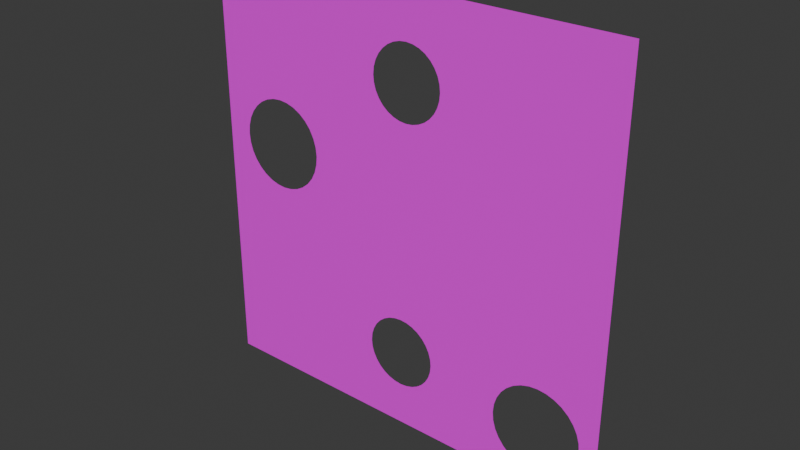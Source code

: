 # Source: model.blend  (saved by Blender 5.1.29; exported with 4.5.12 LTS)
import bpy
from mathutils import Matrix  # noqa: F401  (used for matrix-valued properties, if any)

bpy.ops.wm.read_factory_settings(use_empty=True)
scene = bpy.context.scene
scene.name = 'Scene'

# ---- collections
col_collection = bpy.data.collections.new('Collection'); scene.collection.children.link(col_collection)

# ---- images (referenced by path relative to the original .blend; pixels are not part of the script)
import os
ASSET_DIR = os.environ.get("B2B_ASSET_DIR", "")  # directory of the original .blend (textures are referenced by path, not embedded)
HERE = os.path.dirname(os.path.abspath(__file__))  # packed textures are extracted next to this script under _unpacked/

def load_image(name, relpath, width, height, colorspace="sRGB"):
    """Load a texture the original file referenced (path relative to the .blend, or extracted next to this script)."""
    p = next((c for c in (os.path.join(HERE, relpath), os.path.join(ASSET_DIR, relpath)) if relpath and os.path.exists(c)), "")
    if p:
        img = bpy.data.images.load(p, check_existing=True)
        img.name = name
    else:  # same state as the original file: an image datablock whose file is absent (Cycles renders it pink)
        img = bpy.data.images.new(name, width, height)
        img.source = "FILE"
        img.filepath = "//" + (relpath or name)
    img.colorspace_settings.name = colorspace
    return img
img_task04_v1_png_001 = load_image('Task04_v1.png.001', 'Task04_v1.png', 1024, 1024, 'sRGB')

# ---- materials (node trees are filled in below, after node groups)
mat_material_002 = bpy.data.materials.new('Material.002')
mat_material_002.use_backface_culling_lightprobe_volume = False

# ---- material node trees
mat_material_002.use_nodes = True; mat_material_002.node_tree.nodes.clear()
_N = mat_material_002.node_tree.nodes; _L = mat_material_002.node_tree.links
n0 = _N.new('ShaderNodeBsdfPrincipled'); n0.name = 'Principled BSDF'; n0.location = (10, 300)
n1 = _N.new('ShaderNodeOutputMaterial'); n1.name = 'Material Output'; n1.location = (300, 300)
n2 = _N.new('ShaderNodeTexImage'); n2.name = 'Image Texture'; n2.location = (-280, 280)
n2.image = img_task04_v1_png_001
_L.new(n0.outputs[0], n1.inputs[0])
_L.new(n2.outputs[0], n0.inputs[0])
n1.is_active_output = True

# ---- world
world_world = bpy.data.worlds.new('World'); scene.world = world_world
world_world.use_nodes = True; world_world.node_tree.nodes.clear()
_N = world_world.node_tree.nodes; _L = world_world.node_tree.links
n0 = _N.new('ShaderNodeOutputWorld'); n0.name = 'World Output'; n0.location = (300, 300)
n1 = _N.new('ShaderNodeBackground'); n1.name = 'Background'; n1.location = (10, 300)
n1.inputs[0].default_value = (0.05088, 0.05088, 0.05088, 1.0)
_L.new(n1.outputs[0], n0.inputs[0])
n0.is_active_output = True
world_world.color = (0.05088, 0.05088, 0.05088)
world_world.sun_shadow_jitter_overblur = 0.0

# ---- meshes
me_cube_001 = bpy.data.meshes.new('Cube.001')
me_cube_001.from_pydata([(-0.3048, -0.3048, 0.3048), (0.3048, -0.3048, 0.3048), (-0.3048, -0.3048, -0.3048), (0.3048, -0.3048, -0.3048), (-0.04198, -0.3048, 0.1901), (-0.041, -0.3048, 0.1801), (-0.041, -0.3048, 0.2), (-0.03339, -0.3048, 0.1617), (-0.0381, -0.3048, 0.2096), (-0.0381, -0.3048, 0.1706), (-0.03339, -0.3048, 0.2184), (-0.01932, -0.3048, 0.1477), (-0.02705, -0.3048, 0.2261), (-0.0009324, -0.3048, 0.2401), (-0.0009324, -0.3048, 0.1401), (-0.0105, -0.3048, 0.2372), (-0.0105, -0.3048, 0.143), (-0.01932, -0.3048, 0.2325), (-0.02705, -0.3048, 0.154), (0.01897, -0.3048, 0.1401), (0.01897, -0.3048, 0.2401), (0.03735, -0.3048, 0.1477), (0.03735, -0.3048, 0.2325), (0.02853, -0.3048, 0.143), (0.02853, -0.3048, 0.2372), (0.05142, -0.3048, 0.1617), (0.05142, -0.3048, 0.2184), (0.06002, -0.3048, 0.1901), (0.05904, -0.3048, 0.2), (0.05904, -0.3048, 0.1801), (0.05614, -0.3048, 0.2096), (0.05614, -0.3048, 0.1706), (0.04508, -0.3048, 0.2261), (0.04508, -0.3048, 0.154), (0.009017, -0.3048, 0.2411), (0.009017, -0.3048, 0.1391), (-0.04977, -0.3048, -0.1913), (-0.04879, -0.3048, -0.2012), (-0.04879, -0.3048, -0.1813), (-0.04118, -0.3048, -0.2196), (-0.04589, -0.3048, -0.1718), (-0.04589, -0.3048, -0.2108), (-0.04118, -0.3048, -0.163), (-0.02711, -0.3048, -0.2337), (-0.03483, -0.3048, -0.1552), (-0.008721, -0.3048, -0.1413), (-0.008721, -0.3048, -0.2413), (-0.01829, -0.3048, -0.1442), (-0.01829, -0.3048, -0.2384), (-0.02711, -0.3048, -0.1489), (-0.03483, -0.3048, -0.2274), (0.01118, -0.3048, -0.2413), (0.01118, -0.3048, -0.1413), (0.02956, -0.3048, -0.2337), (0.02956, -0.3048, -0.1489), (0.02075, -0.3048, -0.2384), (0.02075, -0.3048, -0.1442), (0.04363, -0.3048, -0.2196), (0.04363, -0.3048, -0.163), (0.05223, -0.3048, -0.1913), (0.05125, -0.3048, -0.1813), (0.05125, -0.3048, -0.2012), (0.04835, -0.3048, -0.1718), (0.04835, -0.3048, -0.2108), (0.03729, -0.3048, -0.1552), (0.001228, -0.3048, -0.2423), (0.03729, -0.3048, -0.2274), (0.001228, -0.3048, -0.1403), (-0.2691, -0.3048, 0.0538), (-0.2643, -0.3048, 0.0295), (-0.2679, -0.3048, 0.04141), (-0.2679, -0.3048, 0.06619), (-0.2643, -0.3048, 0.0781), (-0.2584, -0.3048, 0.01852), (-0.2505, -0.3048, 0.0987), (-0.2505, -0.3048, 0.008899), (-0.2584, -0.3048, 0.08908), (-0.2409, -0.3048, 0.001002), (-0.218, -0.3048, -0.008479), (-0.218, -0.3048, 0.1161), (-0.2299, -0.3048, -0.004866), (-0.2299, -0.3048, 0.1125), (-0.1813, -0.3048, -0.004866), (-0.1933, -0.3048, -0.008479), (-0.1704, -0.3048, 0.001002), (-0.1607, -0.3048, 0.008899), (-0.2056, -0.3048, -0.0097), (-0.2409, -0.3048, 0.1066), (-0.2056, -0.3048, 0.1173), (-0.1933, -0.3048, 0.1161), (-0.1704, -0.3048, 0.1066), (-0.1552, -0.3048, 0.09197), (-0.1607, -0.3048, 0.0987), (-0.1813, -0.3048, 0.1125), (-0.147, -0.3048, 0.0295), (-0.147, -0.3048, 0.0781), (-0.1421, -0.3048, 0.0538), (-0.1434, -0.3048, 0.04141), (-0.1434, -0.3048, 0.06619), (-0.1528, -0.3048, 0.08908), (-0.1528, -0.3048, 0.01852), (0.1719, -0.3048, -0.2611), (0.166, -0.3048, -0.2539), (0.2313, -0.3048, -0.2779), (0.2292, -0.3048, -0.2785), (0.1815, -0.3048, -0.269), (0.1925, -0.3048, -0.2749), (0.2044, -0.3048, -0.2785), (0.2168, -0.3048, -0.2797), (0.2292, -0.3048, -0.1539), (0.2521, -0.3048, -0.1634), (0.2617, -0.3048, -0.1713), (0.2411, -0.3048, -0.1576), (0.2755, -0.3048, -0.2405), (0.2755, -0.3048, -0.1919), (0.2803, -0.3048, -0.2162), (0.2791, -0.3048, -0.2286), (0.2791, -0.3048, -0.2038), (0.2696, -0.3048, -0.1809), (0.164, -0.3048, -0.2515), (0.1581, -0.3048, -0.2405), (0.2411, -0.3048, -0.2749), (0.1545, -0.3048, -0.2286), (0.1533, -0.3048, -0.2162), (0.1545, -0.3048, -0.2038), (0.1581, -0.3048, -0.1919), (0.1719, -0.3048, -0.1713), (0.164, -0.3048, -0.1809), (0.1815, -0.3048, -0.1634), (0.1925, -0.3048, -0.1576), (0.2168, -0.3048, -0.1527), (0.2044, -0.3048, -0.1539), (0.2617, -0.3048, -0.2611), (0.2696, -0.3048, -0.2515), (0.2521, -0.3048, -0.269)], [], [(63, 57, 66, 53, 55, 51, 65, 46, 48, 43, 50, 39, 41, 2, 3, 103, 104, 108, 107, 106, 105, 101, 102), (3, 1, 30, 28, 27, 29, 31, 25, 33, 21, 23, 19, 35, 14, 16, 11, 18, 7, 9, 5, 4, 91, 99, 95, 98, 96, 97, 94, 100, 85, 84, 82, 83, 86, 78, 80, 77, 75, 73, 69, 70, 68, 71, 72, 76, 74, 87, 81, 0, 2, 41, 37, 36, 38, 40, 42, 44, 49, 47, 45, 67, 52, 56, 54, 64, 58, 62, 60, 59, 61, 63, 102, 119, 120, 122, 123, 124, 125, 127, 126, 128, 129, 131, 130, 109, 112, 110, 111, 118, 114, 117, 115, 116, 113, 133, 132, 134, 121, 103), (92, 91, 4, 6, 8, 0, 81, 79, 88, 89, 93, 90), (26, 30, 1, 0, 8, 10, 12, 17, 15, 13, 34, 20, 24, 22, 32)])
_uv = me_cube_001.uv_layers.new(name='UVMap')
_uv.uv.foreach_set('vector', [0.579, 0.1543, 0.5713, 0.1398, 0.5609, 0.1271, 0.5482, 0.1167, 0.5338, 0.109, 0.5181, 0.1042, 0.5018, 0.1026, 0.4855, 0.1042, 0.4698, 0.109, 0.4553, 0.1167, 0.4427, 0.1271, 0.4323, 0.1398, 0.4246, 0.1543, 9.991e-05, 0.0001, 0.9995, 9.991e-05, 0.879, 0.04428, 0.8755, 0.04322, 0.8552, 0.04122, 0.8349, 0.04322, 0.8153, 0.04915, 0.7973, 0.05877, 0.7816, 0.07173, 0.7719, 0.08356, 0.9995, 9.991e-05, 0.9995, 0.9999, 0.5918, 0.8438, 0.5966, 0.8281, 0.5982, 0.8117, 0.5966, 0.7954, 0.5918, 0.7797, 0.5841, 0.7653, 0.5737, 0.7526, 0.561, 0.7422, 0.5466, 0.7345, 0.5309, 0.7297, 0.5146, 0.7281, 0.4983, 0.7297, 0.4826, 0.7345, 0.4681, 0.7422, 0.4554, 0.7526, 0.445, 0.7653, 0.4373, 0.7797, 0.4326, 0.7954, 0.431, 0.8117, 0.2453, 0.6508, 0.2492, 0.6461, 0.2588, 0.6281, 0.2647, 0.6086, 0.2668, 0.5882, 0.2647, 0.5679, 0.2588, 0.5484, 0.2492, 0.5304, 0.2363, 0.5146, 0.2205, 0.5016, 0.2025, 0.492, 0.183, 0.4861, 0.1626, 0.4841, 0.1423, 0.4861, 0.1228, 0.492, 0.1048, 0.5016, 0.08904, 0.5146, 0.07609, 0.5304, 0.06647, 0.5484, 0.06055, 0.5679, 0.05855, 0.5882, 0.06055, 0.6086, 0.06647, 0.6281, 0.07609, 0.6461, 0.08904, 0.6619, 0.1048, 0.6748, 0.1228, 0.6845, 9.996e-05, 0.9999, 9.991e-05, 0.0001, 0.4246, 0.1543, 0.4198, 0.17, 0.4182, 0.1863, 0.4198, 0.2026, 0.4246, 0.2183, 0.4323, 0.2327, 0.4427, 0.2454, 0.4553, 0.2558, 0.4698, 0.2635, 0.4855, 0.2683, 0.5018, 0.2699, 0.5181, 0.2683, 0.5338, 0.2635, 0.5482, 0.2558, 0.5609, 0.2454, 0.5713, 0.2327, 0.579, 0.2183, 0.5838, 0.2026, 0.5854, 0.1863, 0.5838, 0.17, 0.579, 0.1543, 0.7719, 0.08356, 0.7686, 0.08751, 0.759, 0.1055, 0.7531, 0.1251, 0.7511, 0.1454, 0.7531, 0.1657, 0.759, 0.1852, 0.7686, 0.2032, 0.7816, 0.219, 0.7973, 0.232, 0.8153, 0.2416, 0.8349, 0.2475, 0.8552, 0.2495, 0.8755, 0.2475, 0.895, 0.2416, 0.913, 0.232, 0.9288, 0.219, 0.9417, 0.2032, 0.9514, 0.1852, 0.9573, 0.1657, 0.9593, 0.1454, 0.9573, 0.1251, 0.9514, 0.1055, 0.9417, 0.08751, 0.9288, 0.07173, 0.913, 0.05877, 0.895, 0.04915, 0.879, 0.04428, 0.2363, 0.6619, 0.2453, 0.6508, 0.431, 0.8117, 0.4326, 0.8281, 0.4373, 0.8438, 9.996e-05, 0.9999, 0.1228, 0.6845, 0.1423, 0.6904, 0.1626, 0.6924, 0.183, 0.6904, 0.2025, 0.6845, 0.2205, 0.6748, 0.5841, 0.8582, 0.5918, 0.8438, 0.9995, 0.9999, 9.996e-05, 0.9999, 0.4373, 0.8438, 0.445, 0.8582, 0.4554, 0.8709, 0.4681, 0.8813, 0.4826, 0.889, 0.4983, 0.8938, 0.5146, 0.8954, 0.5309, 0.8938, 0.5466, 0.889, 0.561, 0.8813, 0.5737, 0.8709])
me_cube_001.materials.append(mat_material_002)
me_cube_001.materials.append(None)
me_cube_001.update()

# ---- objects
ob_cube = bpy.data.objects.new('Cube', me_cube_001)

# ---- transforms, parenting, visibility, modifiers, constraints
ob_cube.location = (0.3048, 0.0, 0.3048)
ob_cube.scale = (1.0, 0.02662, 1.0)

# ---- collection membership
col_collection.objects.link(ob_cube)

# ---- scene / render settings (as saved in the file)
scene.frame_start = 1; scene.frame_end = 250; scene.frame_set(1)
scene.render.engine = 'BLENDER_EEVEE_NEXT'
scene.render.bake_bias = 0.0
scene.render.bake_samples = 0
bpy.context.view_layer.update()

# ---- added for rendering (the .blend has no active camera and no usable light): camera, sun
cam_auto = bpy.data.cameras.new('AutoCamera')
cam_auto.lens = 50.0
cam_auto.sensor_width = 36.0
cam_auto.clip_end = 1000.0
ob_auto_camera = bpy.data.objects.new('AutoCamera', cam_auto)
scene.collection.objects.link(ob_auto_camera)
ob_auto_camera.location = (1.10244, -0.965281, 0.942912)
ob_auto_camera.rotation_euler = (1.09748, -7.21219e-08, 0.694738)
scene.camera = ob_auto_camera
light_auto_sun = bpy.data.lights.new('AutoSun', 'SUN')
light_auto_sun.energy = 3.0
light_auto_sun.angle = 0.0523599
ob_auto_sun = bpy.data.objects.new('AutoSun', light_auto_sun)
scene.collection.objects.link(ob_auto_sun)
ob_auto_sun.rotation_euler = (0.872665, 0.174533, 0.523599)
bpy.context.view_layer.update()
